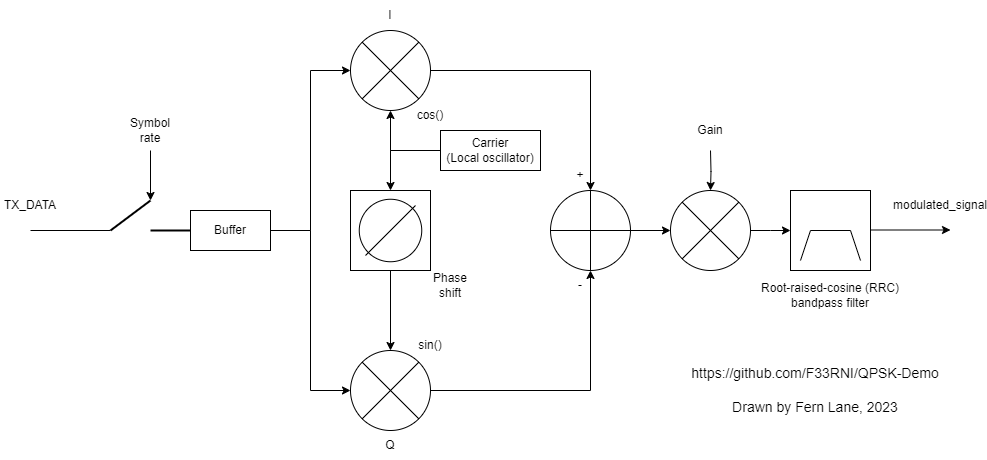

The diagram above was exported from draw.io. Its source (the exported page's mxGraphModel, read from the mxfile embedded in the PNG):
<mxGraphModel dx="1434" dy="750" grid="1" gridSize="10" guides="1" tooltips="1" connect="1" arrows="1" fold="1" page="1" pageScale="1" pageWidth="850" pageHeight="1100" math="0" shadow="0">
  <root>
    <mxCell id="0" />
    <mxCell id="1" parent="0" />
    <mxCell id="SC3UIt4IJOYI4lEojMen-4" value="TX_DATA" style="text;html=1;strokeColor=none;fillColor=none;align=center;verticalAlign=middle;whiteSpace=wrap;rounded=0;" parent="1" vertex="1">
      <mxGeometry x="90" y="240" width="60" height="30" as="geometry" />
    </mxCell>
    <mxCell id="SC3UIt4IJOYI4lEojMen-5" value="" style="endArrow=classic;html=1;rounded=0;strokeWidth=1;" parent="1" edge="1">
      <mxGeometry width="50" height="50" relative="1" as="geometry">
        <mxPoint x="240" y="200" as="sourcePoint" />
        <mxPoint x="240" y="250" as="targetPoint" />
      </mxGeometry>
    </mxCell>
    <mxCell id="SC3UIt4IJOYI4lEojMen-30" style="edgeStyle=orthogonalEdgeStyle;rounded=0;orthogonalLoop=1;jettySize=auto;html=1;entryX=0;entryY=0.5;entryDx=0;entryDy=0;strokeWidth=1;" parent="1" source="SC3UIt4IJOYI4lEojMen-8" target="SC3UIt4IJOYI4lEojMen-9" edge="1">
      <mxGeometry relative="1" as="geometry" />
    </mxCell>
    <mxCell id="SC3UIt4IJOYI4lEojMen-32" style="edgeStyle=orthogonalEdgeStyle;rounded=0;orthogonalLoop=1;jettySize=auto;html=1;entryX=0;entryY=0.5;entryDx=0;entryDy=0;strokeWidth=1;" parent="1" source="SC3UIt4IJOYI4lEojMen-8" target="SC3UIt4IJOYI4lEojMen-15" edge="1">
      <mxGeometry relative="1" as="geometry" />
    </mxCell>
    <mxCell id="SC3UIt4IJOYI4lEojMen-8" value="Buffer" style="rounded=0;whiteSpace=wrap;html=1;" parent="1" vertex="1">
      <mxGeometry x="280" y="260" width="80" height="40" as="geometry" />
    </mxCell>
    <mxCell id="SC3UIt4IJOYI4lEojMen-26" style="edgeStyle=orthogonalEdgeStyle;rounded=0;orthogonalLoop=1;jettySize=auto;html=1;entryX=0.5;entryY=0;entryDx=0;entryDy=0;strokeWidth=1;" parent="1" source="SC3UIt4IJOYI4lEojMen-9" target="SC3UIt4IJOYI4lEojMen-24" edge="1">
      <mxGeometry relative="1" as="geometry" />
    </mxCell>
    <mxCell id="SC3UIt4IJOYI4lEojMen-9" value="" style="shape=sumEllipse;perimeter=ellipsePerimeter;whiteSpace=wrap;html=1;backgroundOutline=1;" parent="1" vertex="1">
      <mxGeometry x="440" y="80" width="80" height="80" as="geometry" />
    </mxCell>
    <mxCell id="SC3UIt4IJOYI4lEojMen-17" style="edgeStyle=orthogonalEdgeStyle;rounded=0;orthogonalLoop=1;jettySize=auto;html=1;entryX=0.5;entryY=1;entryDx=0;entryDy=0;strokeWidth=1;" parent="1" source="SC3UIt4IJOYI4lEojMen-10" target="SC3UIt4IJOYI4lEojMen-9" edge="1">
      <mxGeometry relative="1" as="geometry" />
    </mxCell>
    <mxCell id="SC3UIt4IJOYI4lEojMen-18" style="edgeStyle=orthogonalEdgeStyle;rounded=0;orthogonalLoop=1;jettySize=auto;html=1;exitX=0;exitY=0.5;exitDx=0;exitDy=0;strokeWidth=1;" parent="1" source="SC3UIt4IJOYI4lEojMen-10" target="SC3UIt4IJOYI4lEojMen-11" edge="1">
      <mxGeometry relative="1" as="geometry" />
    </mxCell>
    <mxCell id="SC3UIt4IJOYI4lEojMen-10" value="Carrier&lt;br&gt;(Local oscillator)" style="rounded=0;whiteSpace=wrap;html=1;" parent="1" vertex="1">
      <mxGeometry x="530" y="180" width="100" height="40" as="geometry" />
    </mxCell>
    <mxCell id="SC3UIt4IJOYI4lEojMen-19" style="edgeStyle=orthogonalEdgeStyle;rounded=0;orthogonalLoop=1;jettySize=auto;html=1;exitX=0.5;exitY=1;exitDx=0;exitDy=0;entryX=0.5;entryY=0;entryDx=0;entryDy=0;strokeWidth=1;" parent="1" source="SC3UIt4IJOYI4lEojMen-11" target="SC3UIt4IJOYI4lEojMen-15" edge="1">
      <mxGeometry relative="1" as="geometry" />
    </mxCell>
    <mxCell id="SC3UIt4IJOYI4lEojMen-25" style="edgeStyle=orthogonalEdgeStyle;rounded=0;orthogonalLoop=1;jettySize=auto;html=1;entryX=0.5;entryY=1;entryDx=0;entryDy=0;strokeWidth=1;" parent="1" source="SC3UIt4IJOYI4lEojMen-15" target="SC3UIt4IJOYI4lEojMen-24" edge="1">
      <mxGeometry relative="1" as="geometry" />
    </mxCell>
    <mxCell id="SC3UIt4IJOYI4lEojMen-15" value="" style="shape=sumEllipse;perimeter=ellipsePerimeter;whiteSpace=wrap;html=1;backgroundOutline=1;" parent="1" vertex="1">
      <mxGeometry x="440" y="400" width="80" height="80" as="geometry" />
    </mxCell>
    <mxCell id="SC3UIt4IJOYI4lEojMen-20" value="Phase shift" style="text;html=1;strokeColor=none;fillColor=none;align=center;verticalAlign=middle;whiteSpace=wrap;rounded=0;" parent="1" vertex="1">
      <mxGeometry x="510" y="320" width="60" height="30" as="geometry" />
    </mxCell>
    <mxCell id="SC3UIt4IJOYI4lEojMen-21" value="sin()" style="text;html=1;strokeColor=none;fillColor=none;align=center;verticalAlign=middle;whiteSpace=wrap;rounded=0;" parent="1" vertex="1">
      <mxGeometry x="490" y="380" width="60" height="30" as="geometry" />
    </mxCell>
    <mxCell id="SC3UIt4IJOYI4lEojMen-22" value="cos()" style="text;html=1;strokeColor=none;fillColor=none;align=center;verticalAlign=middle;whiteSpace=wrap;rounded=0;" parent="1" vertex="1">
      <mxGeometry x="490" y="150" width="60" height="30" as="geometry" />
    </mxCell>
    <mxCell id="SC3UIt4IJOYI4lEojMen-35" style="edgeStyle=orthogonalEdgeStyle;rounded=0;orthogonalLoop=1;jettySize=auto;html=1;strokeWidth=1;" parent="1" source="SC3UIt4IJOYI4lEojMen-24" target="SC3UIt4IJOYI4lEojMen-34" edge="1">
      <mxGeometry relative="1" as="geometry" />
    </mxCell>
    <mxCell id="SC3UIt4IJOYI4lEojMen-24" value="" style="shape=orEllipse;perimeter=ellipsePerimeter;whiteSpace=wrap;html=1;backgroundOutline=1;" parent="1" vertex="1">
      <mxGeometry x="640" y="240" width="80" height="80" as="geometry" />
    </mxCell>
    <mxCell id="SC3UIt4IJOYI4lEojMen-27" value="-" style="text;html=1;strokeColor=none;fillColor=none;align=center;verticalAlign=middle;whiteSpace=wrap;rounded=0;" parent="1" vertex="1">
      <mxGeometry x="640" y="320" width="60" height="30" as="geometry" />
    </mxCell>
    <mxCell id="SC3UIt4IJOYI4lEojMen-28" value="+" style="text;html=1;strokeColor=none;fillColor=none;align=center;verticalAlign=middle;whiteSpace=wrap;rounded=0;" parent="1" vertex="1">
      <mxGeometry x="640" y="210" width="60" height="30" as="geometry" />
    </mxCell>
    <mxCell id="0S451hwFovMWe3IVmGFd-4" style="edgeStyle=orthogonalEdgeStyle;rounded=0;orthogonalLoop=1;jettySize=auto;html=1;" parent="1" source="SC3UIt4IJOYI4lEojMen-34" edge="1">
      <mxGeometry relative="1" as="geometry">
        <mxPoint x="880" y="280" as="targetPoint" />
      </mxGeometry>
    </mxCell>
    <mxCell id="SC3UIt4IJOYI4lEojMen-34" value="" style="shape=sumEllipse;perimeter=ellipsePerimeter;whiteSpace=wrap;html=1;backgroundOutline=1;" parent="1" vertex="1">
      <mxGeometry x="760" y="240" width="80" height="80" as="geometry" />
    </mxCell>
    <mxCell id="SC3UIt4IJOYI4lEojMen-37" style="edgeStyle=orthogonalEdgeStyle;rounded=0;orthogonalLoop=1;jettySize=auto;html=1;entryX=0.5;entryY=0;entryDx=0;entryDy=0;strokeWidth=1;" parent="1" target="SC3UIt4IJOYI4lEojMen-34" edge="1">
      <mxGeometry relative="1" as="geometry">
        <mxPoint x="800" y="200" as="sourcePoint" />
      </mxGeometry>
    </mxCell>
    <mxCell id="SC3UIt4IJOYI4lEojMen-40" value="modulated_signal" style="text;html=1;strokeColor=none;fillColor=none;align=center;verticalAlign=middle;whiteSpace=wrap;rounded=0;" parent="1" vertex="1">
      <mxGeometry x="1000" y="240" width="60" height="30" as="geometry" />
    </mxCell>
    <mxCell id="0S451hwFovMWe3IVmGFd-1" value="" style="group" parent="1" vertex="1" connectable="0">
      <mxGeometry x="440" y="240" width="80" height="80" as="geometry" />
    </mxCell>
    <mxCell id="SC3UIt4IJOYI4lEojMen-11" value="" style="whiteSpace=wrap;html=1;aspect=fixed;" parent="0S451hwFovMWe3IVmGFd-1" vertex="1">
      <mxGeometry width="80" height="80" as="geometry" />
    </mxCell>
    <mxCell id="SC3UIt4IJOYI4lEojMen-12" value="" style="ellipse;whiteSpace=wrap;html=1;aspect=fixed;" parent="0S451hwFovMWe3IVmGFd-1" vertex="1">
      <mxGeometry x="8.75" y="8.75" width="62.5" height="62.5" as="geometry" />
    </mxCell>
    <mxCell id="SC3UIt4IJOYI4lEojMen-14" value="" style="endArrow=none;html=1;rounded=0;strokeWidth=1;" parent="0S451hwFovMWe3IVmGFd-1" edge="1">
      <mxGeometry width="50" height="50" relative="1" as="geometry">
        <mxPoint x="15" y="65" as="sourcePoint" />
        <mxPoint x="65" y="15" as="targetPoint" />
      </mxGeometry>
    </mxCell>
    <mxCell id="0S451hwFovMWe3IVmGFd-2" value="" style="group" parent="1" vertex="1" connectable="0">
      <mxGeometry x="200" y="250" width="80" height="30" as="geometry" />
    </mxCell>
    <mxCell id="SC3UIt4IJOYI4lEojMen-2" value="" style="endArrow=none;html=1;rounded=0;strokeWidth=2;" parent="0S451hwFovMWe3IVmGFd-2" edge="1">
      <mxGeometry width="50" height="50" relative="1" as="geometry">
        <mxPoint y="30" as="sourcePoint" />
        <mxPoint x="40" as="targetPoint" />
      </mxGeometry>
    </mxCell>
    <mxCell id="SC3UIt4IJOYI4lEojMen-3" value="" style="endArrow=none;html=1;rounded=0;strokeWidth=2;" parent="0S451hwFovMWe3IVmGFd-2" edge="1">
      <mxGeometry width="50" height="50" relative="1" as="geometry">
        <mxPoint x="40" y="30" as="sourcePoint" />
        <mxPoint x="80" y="30" as="targetPoint" />
      </mxGeometry>
    </mxCell>
    <mxCell id="0S451hwFovMWe3IVmGFd-6" style="edgeStyle=orthogonalEdgeStyle;rounded=0;orthogonalLoop=1;jettySize=auto;html=1;" parent="1" edge="1">
      <mxGeometry relative="1" as="geometry">
        <mxPoint x="1040" y="279.5" as="targetPoint" />
        <mxPoint x="960" y="279.4999999999999" as="sourcePoint" />
      </mxGeometry>
    </mxCell>
    <mxCell id="0S451hwFovMWe3IVmGFd-11" value="" style="group" parent="1" vertex="1" connectable="0">
      <mxGeometry x="880" y="240" width="80" height="80" as="geometry" />
    </mxCell>
    <mxCell id="0S451hwFovMWe3IVmGFd-8" value="" style="rounded=0;whiteSpace=wrap;html=1;container=0;" parent="0S451hwFovMWe3IVmGFd-11" vertex="1">
      <mxGeometry width="80" height="80" as="geometry" />
    </mxCell>
    <mxCell id="0S451hwFovMWe3IVmGFd-9" value="" style="endArrow=none;html=1;rounded=0;entryX=0.875;entryY=0.875;entryDx=0;entryDy=0;exitX=0.125;exitY=0.875;exitDx=0;exitDy=0;exitPerimeter=0;entryPerimeter=0;" parent="0S451hwFovMWe3IVmGFd-11" source="0S451hwFovMWe3IVmGFd-8" target="0S451hwFovMWe3IVmGFd-8" edge="1">
      <mxGeometry width="50" height="50" relative="1" as="geometry">
        <mxPoint y="80" as="sourcePoint" />
        <mxPoint x="50" y="30" as="targetPoint" />
        <Array as="points">
          <mxPoint x="20" y="40" />
          <mxPoint x="60" y="40" />
        </Array>
      </mxGeometry>
    </mxCell>
    <mxCell id="0S451hwFovMWe3IVmGFd-12" value="Root-raised-cosine (RRC) bandpass filter" style="text;html=1;strokeColor=none;fillColor=none;align=center;verticalAlign=middle;whiteSpace=wrap;rounded=0;" parent="1" vertex="1">
      <mxGeometry x="845" y="330" width="150" height="30" as="geometry" />
    </mxCell>
    <mxCell id="0S451hwFovMWe3IVmGFd-13" value="Symbol rate" style="text;html=1;strokeColor=none;fillColor=none;align=center;verticalAlign=middle;whiteSpace=wrap;rounded=0;" parent="1" vertex="1">
      <mxGeometry x="210" y="165" width="60" height="30" as="geometry" />
    </mxCell>
    <mxCell id="0S451hwFovMWe3IVmGFd-14" value="Gain" style="text;html=1;strokeColor=none;fillColor=none;align=center;verticalAlign=middle;whiteSpace=wrap;rounded=0;" parent="1" vertex="1">
      <mxGeometry x="770" y="165" width="60" height="30" as="geometry" />
    </mxCell>
    <mxCell id="0S451hwFovMWe3IVmGFd-15" value="" style="endArrow=none;html=1;rounded=0;" parent="1" edge="1">
      <mxGeometry width="50" height="50" relative="1" as="geometry">
        <mxPoint x="120" y="280" as="sourcePoint" />
        <mxPoint x="200" y="280" as="targetPoint" />
      </mxGeometry>
    </mxCell>
    <mxCell id="0S451hwFovMWe3IVmGFd-16" value="I" style="text;html=1;strokeColor=none;fillColor=none;align=center;verticalAlign=middle;whiteSpace=wrap;rounded=0;" parent="1" vertex="1">
      <mxGeometry x="450" y="50" width="60" height="30" as="geometry" />
    </mxCell>
    <mxCell id="0S451hwFovMWe3IVmGFd-17" value="Q" style="text;html=1;strokeColor=none;fillColor=none;align=center;verticalAlign=middle;whiteSpace=wrap;rounded=0;" parent="1" vertex="1">
      <mxGeometry x="450" y="480" width="60" height="30" as="geometry" />
    </mxCell>
    <mxCell id="qyJDf3u-ShKXb5SuKvfy-1" value="https://github.com/F33RNI/QPSK-Demo&lt;br&gt;&lt;br&gt;Drawn by Fern Lane, 2023" style="text;html=1;strokeColor=none;fillColor=none;align=center;verticalAlign=middle;whiteSpace=wrap;rounded=0;strokeWidth=1;fontSize=14;fontStyle=0" parent="1" vertex="1">
      <mxGeometry x="770" y="425" width="270" height="30" as="geometry" />
    </mxCell>
  </root>
</mxGraphModel>